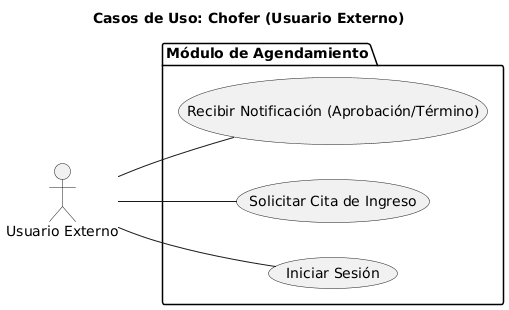

The diagram above was rendered by PlantUML. Its source (embedded in the PNG):
@startuml
title Casos de Uso: Chofer (Usuario Externo)
left to right direction
actor "Usuario Externo" as Chofer

package "Módulo de Agendamiento" {
    usecase "Iniciar Sesión" as CU1_1
    usecase "Solicitar Cita de Ingreso" as CU2_1
    usecase "Recibir Notificación (Aprobación/Término)" as CU5_4
}

Chofer -- CU1_1
Chofer -- CU2_1
Chofer -- CU5_4
@enduml